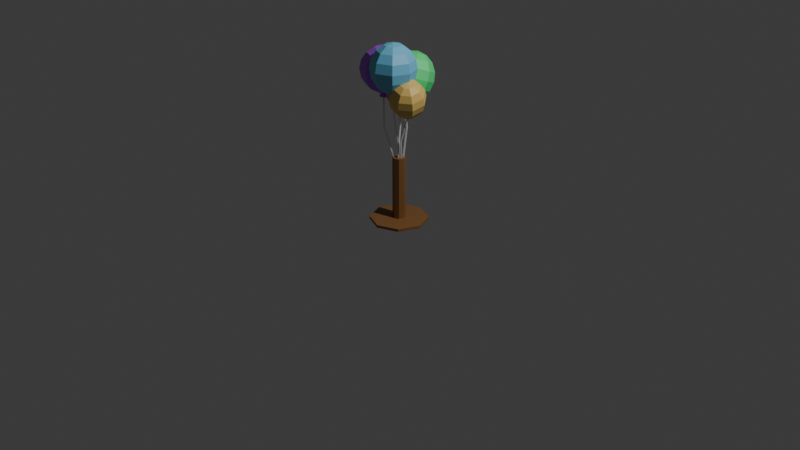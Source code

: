 # Source: balloons.blend  (saved by Blender 4.0.36; exported with 4.5.12 LTS)
import bpy
from mathutils import Matrix  # noqa: F401  (used for matrix-valued properties, if any)

bpy.ops.wm.read_factory_settings(use_empty=True)
scene = bpy.context.scene
scene.name = 'Scene'

# ---- collections
col_collection = bpy.data.collections.new('Collection'); scene.collection.children.link(col_collection)

# ---- materials (node trees are filled in below, after node groups)
mat_material_003 = bpy.data.materials.new('Material.003')
mat_material_003.use_transparent_shadow = False
mat_material_002 = bpy.data.materials.new('Material.002')
mat_material_002.use_transparent_shadow = False
mat_material_004 = bpy.data.materials.new('Material.004')
mat_material_004.use_transparent_shadow = False
mat_material_005 = bpy.data.materials.new('Material.005')
mat_material_005.use_transparent_shadow = False
mat_material_006 = bpy.data.materials.new('Material.006')
mat_material_006.use_transparent_shadow = False
mat_material_001 = bpy.data.materials.new('Material.001')
mat_material_001.use_transparent_shadow = False
mat_material_007 = bpy.data.materials.new('Material.007')
mat_material_007.use_transparent_shadow = False

# ---- material node trees
mat_material_003.use_nodes = True; mat_material_003.node_tree.nodes.clear()
_N = mat_material_003.node_tree.nodes; _L = mat_material_003.node_tree.links
n0 = _N.new('ShaderNodeBsdfPrincipled'); n0.name = 'Principled BSDF'; n0.location = (10, 300)
n0.inputs[0].default_value = (0.247, 0.1134, 0.03742, 1.0)
n0.inputs[3].default_value = 1.45
n1 = _N.new('ShaderNodeOutputMaterial'); n1.name = 'Material Output'; n1.location = (300, 300)
_L.new(n0.outputs[0], n1.inputs[0])
n1.is_active_output = True
mat_material_002.use_nodes = True; mat_material_002.node_tree.nodes.clear()
_N = mat_material_002.node_tree.nodes; _L = mat_material_002.node_tree.links
n0 = _N.new('ShaderNodeBsdfPrincipled'); n0.name = 'Principled BSDF'; n0.location = (10, 300)
n0.inputs[3].default_value = 1.45
n1 = _N.new('ShaderNodeOutputMaterial'); n1.name = 'Material Output'; n1.location = (300, 300)
_L.new(n0.outputs[0], n1.inputs[0])
n1.is_active_output = True
mat_material_004.use_nodes = True; mat_material_004.node_tree.nodes.clear()
_N = mat_material_004.node_tree.nodes; _L = mat_material_004.node_tree.links
n0 = _N.new('ShaderNodeBsdfPrincipled'); n0.name = 'Principled BSDF'; n0.location = (10, 300)
n0.inputs[0].default_value = (0.08406, 0.801, 0.2361, 1.0)
n0.inputs[3].default_value = 1.45
n1 = _N.new('ShaderNodeOutputMaterial'); n1.name = 'Material Output'; n1.location = (300, 300)
_L.new(n0.outputs[0], n1.inputs[0])
n1.is_active_output = True
mat_material_005.use_nodes = True; mat_material_005.node_tree.nodes.clear()
_N = mat_material_005.node_tree.nodes; _L = mat_material_005.node_tree.links
n0 = _N.new('ShaderNodeBsdfPrincipled'); n0.name = 'Principled BSDF'; n0.location = (10, 300)
n0.inputs[0].default_value = (0.4142, 0.087, 0.8008, 1.0)
n0.inputs[3].default_value = 1.45
n1 = _N.new('ShaderNodeOutputMaterial'); n1.name = 'Material Output'; n1.location = (300, 300)
_L.new(n0.outputs[0], n1.inputs[0])
n1.is_active_output = True
mat_material_006.use_nodes = True; mat_material_006.node_tree.nodes.clear()
_N = mat_material_006.node_tree.nodes; _L = mat_material_006.node_tree.links
n0 = _N.new('ShaderNodeBsdfPrincipled'); n0.name = 'Principled BSDF'; n0.location = (10, 300)
n0.inputs[0].default_value = (0.171, 0.5485, 0.8005, 1.0)
n0.inputs[3].default_value = 1.45
n1 = _N.new('ShaderNodeOutputMaterial'); n1.name = 'Material Output'; n1.location = (300, 300)
_L.new(n0.outputs[0], n1.inputs[0])
n1.is_active_output = True
mat_material_001.use_nodes = True; mat_material_001.node_tree.nodes.clear()
_N = mat_material_001.node_tree.nodes; _L = mat_material_001.node_tree.links
n0 = _N.new('ShaderNodeBsdfPrincipled'); n0.name = 'Principled BSDF'; n0.location = (10, 300)
n0.inputs[0].default_value = (0.8007, 0.2373, 0.3349, 1.0)
n0.inputs[3].default_value = 1.45
n1 = _N.new('ShaderNodeOutputMaterial'); n1.name = 'Material Output'; n1.location = (300, 300)
_L.new(n0.outputs[0], n1.inputs[0])
n1.is_active_output = True
mat_material_007.use_nodes = True; mat_material_007.node_tree.nodes.clear()
_N = mat_material_007.node_tree.nodes; _L = mat_material_007.node_tree.links
n0 = _N.new('ShaderNodeBsdfPrincipled'); n0.name = 'Principled BSDF'; n0.location = (10, 300)
n0.inputs[0].default_value = (0.8002, 0.5495, 0.1568, 1.0)
n0.inputs[3].default_value = 1.45
n1 = _N.new('ShaderNodeOutputMaterial'); n1.name = 'Material Output'; n1.location = (300, 300)
_L.new(n0.outputs[0], n1.inputs[0])
n1.is_active_output = True

# ---- world
world_world = bpy.data.worlds.new('World'); scene.world = world_world
world_world.use_nodes = True; world_world.node_tree.nodes.clear()
_N = world_world.node_tree.nodes; _L = world_world.node_tree.links
n0 = _N.new('ShaderNodeOutputWorld'); n0.name = 'World Output'; n0.location = (300, 300)
n1 = _N.new('ShaderNodeBackground'); n1.name = 'Background'; n1.location = (10, 300)
n1.inputs[0].default_value = (0.05088, 0.05088, 0.05088, 1.0)
_L.new(n1.outputs[0], n0.inputs[0])
n0.is_active_output = True
world_world.color = (0.05088, 0.05088, 0.05088)
world_world.use_sun_shadow = False
world_world.sun_shadow_jitter_overblur = 0.0

# ---- cameras
cam_camera = bpy.data.cameras.new('Camera')
cam_camera.clip_end = 100.0
cam_camera.ortho_scale = 7.314

# ---- lights
light_light = bpy.data.lights.new('Light', 'POINT')
light_light.transmission_factor = 0.0
light_light.use_soft_falloff = False
light_light.energy = 1000.0
light_light.shadow_soft_size = 0.1
light_light.shadow_maximum_resolution = 0.006
light_light.use_absolute_resolution = True

# ---- meshes
me_circle = bpy.data.meshes.new('Circle')
me_circle.from_pydata([(0.0, 0.0, 0.0), (0.0, 0.3, 0.0), (-0.2121, 0.2121, 0.0), (-0.3, 0.0, 0.0), (-0.2121, -0.2121, 0.0), (0.0, -0.3, 0.0), (0.2121, -0.2121, 0.0), (0.3, 0.0, 0.0), (0.2121, 0.2121, 0.0), (0.0, 0.06774, 0.02893), (-0.0479, 0.0479, 0.02893), (-0.06774, 0.0, 0.02893), (-0.0479, -0.0479, 0.02893), (0.0, -0.06774, 0.02893), (0.0479, -0.0479, 0.02893), (0.06774, 0.0, 0.02893), (0.0479, 0.0479, 0.02893), (-0.2121, 0.2121, 0.02893), (0.0, 0.3, 0.02893), (-0.3, 0.0, 0.02893), (-0.2121, -0.2121, 0.02893), (0.0, -0.3, 0.02893), (0.2121, -0.2121, 0.02893), (0.3, 0.0, 0.02893), (0.2121, 0.2121, 0.02893), (0.0, 0.0, 0.679), (0.0, 0.06774, 0.679), (-0.0479, 0.0479, 0.679), (-0.06774, 0.0, 0.679), (-0.0479, -0.0479, 0.679), (0.0, -0.06774, 0.679), (0.0479, -0.0479, 0.679), (0.06774, 0.0, 0.679), (0.0479, 0.0479, 0.679)], [], [(0, 2, 1), (0, 3, 2), (0, 4, 3), (0, 5, 4), (0, 6, 5), (0, 7, 6), (0, 8, 7), (0, 1, 8), (11, 12, 29, 28), (13, 14, 31, 30), (15, 16, 33, 32), (10, 11, 28, 27), (12, 13, 30, 29), (14, 15, 32, 31), (16, 9, 26, 33), (9, 10, 27, 26), (5, 6, 22, 21), (4, 5, 21, 20), (3, 4, 20, 19), (2, 3, 19, 17), (8, 1, 18, 24), (7, 8, 24, 23), (6, 7, 23, 22), (1, 2, 17, 18), (10, 9, 18, 17), (11, 10, 17, 19), (12, 11, 19, 20), (13, 12, 20, 21), (14, 13, 21, 22), (15, 14, 22, 23), (16, 15, 23, 24), (9, 16, 24, 18), (25, 26, 27), (25, 27, 28), (25, 28, 29), (25, 29, 30), (25, 30, 31), (25, 31, 32), (25, 32, 33), (25, 33, 26)])
_uv = me_circle.uv_layers.new(name='UVMap')
_uv.uv.foreach_set('vector', [0.5, 0.5, 0.1464, 0.8536, 0.5, 1.0, 0.5, 0.5, 0.0, 0.5, 0.1464, 0.8536, 0.5, 0.5, 0.1464, 0.1464, 0.0, 0.5, 0.5, 0.5, 0.5, 0.0, 0.1464, 0.1464, 0.5, 0.5, 0.8536, 0.1464, 0.5, 0.0, 0.5, 0.5, 1.0, 0.5, 0.8536, 0.1464, 0.5, 0.5, 0.8536, 0.8536, 1.0, 0.5, 0.5, 0.5, 0.5, 1.0, 0.8536, 0.8536, 0.3871, 0.5, 0.4202, 0.4202, 0.4202, 0.4202, 0.3871, 0.5, 0.5, 0.3871, 0.5798, 0.4202, 0.5798, 0.4202, 0.5, 0.3871, 0.6129, 0.5, 0.5798, 0.5798, 0.5798, 0.5798, 0.6129, 0.5, 0.4202, 0.5798, 0.3871, 0.5, 0.3871, 0.5, 0.4202, 0.5798, 0.4202, 0.4202, 0.5, 0.3871, 0.5, 0.3871, 0.4202, 0.4202, 0.5798, 0.4202, 0.6129, 0.5, 0.6129, 0.5, 0.5798, 0.4202, 0.5798, 0.5798, 0.5, 0.6129, 0.5, 0.6129, 0.5798, 0.5798, 0.5, 0.6129, 0.4202, 0.5798, 0.4202, 0.5798, 0.5, 0.6129, 0.5, 0.0, 0.8536, 0.1464, 0.8536, 0.1464, 0.5, 0.0, 0.1464, 0.1464, 0.5, 0.0, 0.5, 0.0, 0.1464, 0.1464, 0.0, 0.5, 0.1464, 0.1464, 0.1464, 0.1464, 0.0, 0.5, 0.1464, 0.8536, 0.0, 0.5, 0.0, 0.5, 0.1464, 0.8536, 0.8536, 0.8536, 0.5, 1.0, 0.5, 1.0, 0.8536, 0.8536, 1.0, 0.5, 0.8536, 0.8536, 0.8536, 0.8536, 1.0, 0.5, 0.8536, 0.1464, 1.0, 0.5, 1.0, 0.5, 0.8536, 0.1464, 0.5, 1.0, 0.1464, 0.8536, 0.1464, 0.8536, 0.5, 1.0, 0.4202, 0.5798, 0.5, 0.6129, 0.5, 1.0, 0.1464, 0.8536, 0.3871, 0.5, 0.4202, 0.5798, 0.1464, 0.8536, 0.0, 0.5, 0.4202, 0.4202, 0.3871, 0.5, 0.0, 0.5, 0.1464, 0.1464, 0.5, 0.3871, 0.4202, 0.4202, 0.1464, 0.1464, 0.5, 0.0, 0.5798, 0.4202, 0.5, 0.3871, 0.5, 0.0, 0.8536, 0.1464, 0.6129, 0.5, 0.5798, 0.4202, 0.8536, 0.1464, 1.0, 0.5, 0.5798, 0.5798, 0.6129, 0.5, 1.0, 0.5, 0.8536, 0.8536, 0.5, 0.6129, 0.5798, 0.5798, 0.8536, 0.8536, 0.5, 1.0, 0.5, 0.5, 0.5, 0.6129, 0.4202, 0.5798, 0.5, 0.5, 0.4202, 0.5798, 0.3871, 0.5, 0.5, 0.5, 0.3871, 0.5, 0.4202, 0.4202, 0.5, 0.5, 0.4202, 0.4202, 0.5, 0.3871, 0.5, 0.5, 0.5, 0.3871, 0.5798, 0.4202, 0.5, 0.5, 0.5798, 0.4202, 0.6129, 0.5, 0.5, 0.5, 0.6129, 0.5, 0.5798, 0.5798, 0.5, 0.5, 0.5798, 0.5798, 0.5, 0.6129])
me_circle.materials.append(mat_material_003)
me_circle.update()
me_cylinder = bpy.data.meshes.new('Cylinder')
me_cylinder.from_pydata([(0.0, 0.01, -0.35), (0.0, 0.01, 0.35), (0.01, 0.0, -0.35), (0.01, 0.0, 0.35), (0.0, -0.01, -0.35), (0.0, -0.01, 0.35), (-0.01, 0.0, -0.35), (-0.01, 0.0, 0.35), (0.0, 0.01, 0.0), (0.01, 0.0, 0.0), (0.0, -0.01, 0.0), (-0.01, 0.0, 0.0), (-0.006359, 0.03566, 0.1747), (0.003641, 0.02566, 0.1747), (-0.006359, 0.01566, 0.1747), (-0.01636, 0.02566, 0.1747), (-0.0381, 0.03332, -0.4611), (-0.0281, 0.02332, -0.4611), (-0.0381, 0.01332, -0.4611), (-0.0481, 0.02332, -0.4611)], [], [(12, 1, 3, 13), (13, 3, 5, 14), (3, 1, 7, 5), (14, 5, 7, 15), (15, 7, 1, 12), (6, 0, 16, 19), (6, 11, 8, 0), (4, 10, 11, 6), (2, 9, 10, 4), (0, 8, 9, 2), (11, 15, 12, 8), (10, 14, 15, 11), (9, 13, 14, 10), (8, 12, 13, 9), (16, 17, 18, 19), (2, 4, 18, 17), (0, 2, 17, 16), (4, 6, 19, 18)])
_uv = me_cylinder.uv_layers.new(name='UVMap')
_uv.uv.foreach_set('vector', [1.0, 0.875, 1.0, 1.0, 0.75, 1.0, 0.75, 0.875, 0.75, 0.875, 0.75, 1.0, 0.5, 1.0, 0.5, 0.875, 0.49, 0.25, 0.25, 0.49, 0.01, 0.25, 0.25, 0.01, 0.5, 0.875, 0.5, 1.0, 0.25, 1.0, 0.25, 0.875, 0.25, 0.875, 0.25, 1.0, 0.0, 1.0, 0.0, 0.875, 0.25, 0.5, 0.0, 0.5, 0.0, 0.5, 0.25, 0.5, 0.25, 0.5, 0.25, 0.75, 0.0, 0.75, 0.0, 0.5, 0.5, 0.5, 0.5, 0.75, 0.25, 0.75, 0.25, 0.5, 0.75, 0.5, 0.75, 0.75, 0.5, 0.75, 0.5, 0.5, 1.0, 0.5, 1.0, 0.75, 0.75, 0.75, 0.75, 0.5, 0.25, 0.75, 0.25, 0.875, 0.0, 0.875, 0.0, 0.75, 0.5, 0.75, 0.5, 0.875, 0.25, 0.875, 0.25, 0.75, 0.75, 0.75, 0.75, 0.875, 0.5, 0.875, 0.5, 0.75, 1.0, 0.75, 1.0, 0.875, 0.75, 0.875, 0.75, 0.75, 0.75, 0.49, 0.99, 0.25, 0.75, 0.01, 0.51, 0.25, 0.75, 0.5, 0.5, 0.5, 0.5, 0.5, 0.75, 0.5, 1.0, 0.5, 0.75, 0.5, 0.75, 0.5, 1.0, 0.5, 0.5, 0.5, 0.25, 0.5, 0.25, 0.5, 0.5, 0.5])
me_cylinder.materials.append(mat_material_002)
me_cylinder.update()
me_cylinder_001 = bpy.data.meshes.new('Cylinder.001')
me_cylinder_001.from_pydata([(0.0, 0.01, -0.35), (-0.1233, -0.1416, 0.2937), (0.01, 0.0, -0.35), (-0.1133, -0.1516, 0.2937), (0.0, -0.01, -0.35), (-0.1233, -0.1616, 0.2937), (-0.01, 0.0, -0.35), (-0.1333, -0.1516, 0.2937), (-0.2008, -0.07314, 0.5816), (-0.2108, -0.06314, 0.5816), (-0.2108, -0.08314, 0.5816), (-0.2208, -0.07314, 0.5816)], [], [(0, 1, 3, 2), (2, 3, 5, 4), (7, 5, 10, 11), (4, 5, 7, 6), (6, 7, 1, 0), (0, 2, 4, 6), (8, 9, 11, 10), (1, 7, 11, 9), (5, 3, 8, 10), (3, 1, 9, 8)])
_uv = me_cylinder_001.uv_layers.new(name='UVMap')
_uv.uv.foreach_set('vector', [1.0, 0.5, 1.0, 1.0, 0.75, 1.0, 0.75, 0.5, 0.75, 0.5, 0.75, 1.0, 0.5, 1.0, 0.5, 0.5, 0.25, 1.0, 0.5, 1.0, 0.5, 1.0, 0.25, 1.0, 0.5, 0.5, 0.5, 1.0, 0.25, 1.0, 0.25, 0.5, 0.25, 0.5, 0.25, 1.0, 0.0, 1.0, 0.0, 0.5, 0.75, 0.49, 0.99, 0.25, 0.75, 0.01, 0.51, 0.25, 0.49, 0.25, 0.25, 0.49, 0.01, 0.25, 0.25, 0.01, 0.0, 1.0, 0.25, 1.0, 0.25, 1.0, 0.0, 1.0, 0.5, 1.0, 0.75, 1.0, 0.75, 1.0, 0.5, 1.0, 0.75, 1.0, 1.0, 1.0, 1.0, 1.0, 0.75, 1.0])
me_cylinder_001.materials.append(mat_material_002)
me_cylinder_001.update()
me_cylinder_002 = bpy.data.meshes.new('Cylinder.002')
me_cylinder_002.from_pydata([(0.0, 0.01, -0.35), (-0.07596, 0.02313, 0.3089), (0.01, 0.0, -0.35), (-0.06596, 0.01313, 0.3089), (0.0, -0.01, -0.35), (-0.07596, 0.003131, 0.3089), (-0.01, 0.0, -0.35), (-0.08596, 0.01313, 0.3089), (-0.04346, -0.005106, 0.5788), (-0.05346, 0.004894, 0.5788), (-0.05346, -0.01511, 0.5788), (-0.06346, -0.005106, 0.5788)], [], [(0, 1, 3, 2), (2, 3, 5, 4), (7, 5, 10, 11), (4, 5, 7, 6), (6, 7, 1, 0), (0, 2, 4, 6), (8, 9, 11, 10), (1, 7, 11, 9), (5, 3, 8, 10), (3, 1, 9, 8)])
_uv = me_cylinder_002.uv_layers.new(name='UVMap')
_uv.uv.foreach_set('vector', [1.0, 0.5, 1.0, 1.0, 0.75, 1.0, 0.75, 0.5, 0.75, 0.5, 0.75, 1.0, 0.5, 1.0, 0.5, 0.5, 0.25, 1.0, 0.5, 1.0, 0.5, 1.0, 0.25, 1.0, 0.5, 0.5, 0.5, 1.0, 0.25, 1.0, 0.25, 0.5, 0.25, 0.5, 0.25, 1.0, 0.0, 1.0, 0.0, 0.5, 0.75, 0.49, 0.99, 0.25, 0.75, 0.01, 0.51, 0.25, 0.49, 0.25, 0.25, 0.49, 0.01, 0.25, 0.25, 0.01, 0.0, 1.0, 0.25, 1.0, 0.25, 1.0, 0.0, 1.0, 0.5, 1.0, 0.75, 1.0, 0.75, 1.0, 0.5, 1.0, 0.75, 1.0, 1.0, 1.0, 1.0, 1.0, 0.75, 1.0])
me_cylinder_002.materials.append(mat_material_002)
me_cylinder_002.update()
me_cylinder_003 = bpy.data.meshes.new('Cylinder.003')
me_cylinder_003.from_pydata([(0.0, 0.01, -0.35), (0.03046, -0.08953, 0.3531), (0.01, 0.0, -0.35), (0.04046, -0.09953, 0.3531), (0.0, -0.01, -0.35), (0.03046, -0.1095, 0.3531), (-0.01, 0.0, -0.35), (0.02046, -0.09953, 0.3531), (0.01204, -0.03648, 0.001418), (0.02204, -0.04648, 0.001418), (0.01204, -0.05648, 0.001418), (0.002039, -0.04648, 0.001418), (0.01249, -0.06488, 0.1891), (0.02249, -0.07488, 0.1891), (0.01249, -0.08488, 0.1891), (0.002487, -0.07488, 0.1891), (0.01, 0.0, -0.175), (0.0, -0.01, -0.175), (-0.01, 0.0, -0.175), (0.0, 0.01, -0.175), (-0.003606, 0.06286, -0.6572), (0.006394, 0.05286, -0.6572), (-0.003606, 0.04286, -0.6572), (-0.01361, 0.05286, -0.6572)], [], [(12, 1, 3, 13), (13, 3, 5, 14), (3, 1, 7, 5), (14, 5, 7, 15), (15, 7, 1, 12), (6, 0, 20, 23), (18, 11, 8, 19), (17, 10, 11, 18), (16, 9, 10, 17), (19, 8, 9, 16), (11, 15, 12, 8), (10, 14, 15, 11), (9, 13, 14, 10), (8, 12, 13, 9), (0, 19, 16, 2), (2, 16, 17, 4), (4, 17, 18, 6), (6, 18, 19, 0), (20, 21, 22, 23), (2, 4, 22, 21), (0, 2, 21, 20), (4, 6, 23, 22)])
_uv = me_cylinder_003.uv_layers.new(name='UVMap')
_uv.uv.foreach_set('vector', [1.0, 0.8732, 1.0, 1.0, 0.75, 1.0, 0.75, 0.8732, 0.75, 0.8732, 0.75, 1.0, 0.5, 1.0, 0.5, 0.8732, 0.49, 0.25, 0.25, 0.49, 0.01, 0.25, 0.25, 0.01, 0.5, 0.8732, 0.5, 1.0, 0.25, 1.0, 0.25, 0.8732, 0.25, 0.8732, 0.25, 1.0, 0.0, 1.0, 0.0, 0.8732, 0.25, 0.5, 0.0, 0.5, 0.0, 0.5, 0.25, 0.5, 0.25, 0.625, 0.25, 0.75, 0.0, 0.75, 0.0, 0.625, 0.5, 0.625, 0.5, 0.75, 0.25, 0.75, 0.25, 0.625, 0.75, 0.625, 0.75, 0.75, 0.5, 0.75, 0.5, 0.625, 1.0, 0.625, 1.0, 0.75, 0.75, 0.75, 0.75, 0.625, 0.25, 0.75, 0.25, 0.8732, 0.0, 0.8732, 0.0, 0.75, 0.5, 0.75, 0.5, 0.8732, 0.25, 0.8732, 0.25, 0.75, 0.75, 0.75, 0.75, 0.8732, 0.5, 0.8732, 0.5, 0.75, 1.0, 0.75, 1.0, 0.8732, 0.75, 0.8732, 0.75, 0.75, 1.0, 0.5, 1.0, 0.625, 0.75, 0.625, 0.75, 0.5, 0.75, 0.5, 0.75, 0.625, 0.5, 0.625, 0.5, 0.5, 0.5, 0.5, 0.5, 0.625, 0.25, 0.625, 0.25, 0.5, 0.25, 0.5, 0.25, 0.625, 0.0, 0.625, 0.0, 0.5, 0.75, 0.49, 0.99, 0.25, 0.75, 0.01, 0.51, 0.25, 0.75, 0.5, 0.5, 0.5, 0.5, 0.5, 0.75, 0.5, 1.0, 0.5, 0.75, 0.5, 0.75, 0.5, 1.0, 0.5, 0.5, 0.5, 0.25, 0.5, 0.25, 0.5, 0.5, 0.5])
me_cylinder_003.materials.append(mat_material_002)
me_cylinder_003.update()
me_cylinder_004 = bpy.data.meshes.new('Cylinder.004')
me_cylinder_004.from_pydata([(0.0, 0.01, -0.35), (-0.03463, 0.05232, 0.2023), (0.01, 0.0, -0.35), (-0.02463, 0.04232, 0.2023), (0.0, -0.01, -0.35), (-0.03463, 0.03232, 0.2023), (-0.01, 0.0, -0.35), (-0.04463, 0.04232, 0.2023), (-0.1219, 0.03444, 0.4896), (-0.1319, 0.04444, 0.4896), (-0.1319, 0.02444, 0.4896), (-0.1419, 0.03444, 0.4896), (-0.07443, 0.03079, 0.3627), (-0.08443, 0.04079, 0.3627), (-0.07443, 0.05079, 0.3627), (-0.06443, 0.04079, 0.3627), (-0.07494, 0.03046, 0.3053), (-0.06494, 0.04046, 0.3053), (-0.06494, 0.02046, 0.3053), (-0.05494, 0.03046, 0.3053)], [], [(0, 1, 3, 2), (2, 3, 5, 4), (13, 12, 10, 11), (4, 5, 7, 6), (6, 7, 1, 0), (0, 2, 4, 6), (8, 9, 11, 10), (14, 13, 11, 9), (12, 15, 8, 10), (15, 14, 9, 8), (19, 17, 14, 15), (18, 19, 15, 12), (17, 16, 13, 14), (16, 18, 12, 13), (7, 5, 18, 16), (1, 7, 16, 17), (5, 3, 19, 18), (3, 1, 17, 19)])
_uv = me_cylinder_004.uv_layers.new(name='UVMap')
_uv.uv.foreach_set('vector', [1.0, 0.5, 1.0, 1.0, 0.75, 1.0, 0.75, 0.5, 0.75, 0.5, 0.75, 1.0, 0.5, 1.0, 0.5, 0.5, 0.25, 1.0, 0.5, 1.0, 0.5, 1.0, 0.25, 1.0, 0.5, 0.5, 0.5, 1.0, 0.25, 1.0, 0.25, 0.5, 0.25, 0.5, 0.25, 1.0, 0.0, 1.0, 0.0, 0.5, 0.75, 0.49, 0.99, 0.25, 0.75, 0.01, 0.51, 0.25, 0.49, 0.25, 0.25, 0.49, 0.01, 0.25, 0.25, 0.01, 0.0, 1.0, 0.25, 1.0, 0.25, 1.0, 0.0, 1.0, 0.5, 1.0, 0.75, 1.0, 0.75, 1.0, 0.5, 1.0, 0.75, 1.0, 1.0, 1.0, 1.0, 1.0, 0.75, 1.0, 0.75, 1.0, 1.0, 1.0, 1.0, 1.0, 0.75, 1.0, 0.5, 1.0, 0.75, 1.0, 0.75, 1.0, 0.5, 1.0, 0.0, 1.0, 0.25, 1.0, 0.25, 1.0, 0.0, 1.0, 0.25, 1.0, 0.5, 1.0, 0.5, 1.0, 0.25, 1.0, 0.25, 1.0, 0.5, 1.0, 0.5, 1.0, 0.25, 1.0, 0.0, 1.0, 0.25, 1.0, 0.25, 1.0, 0.0, 1.0, 0.5, 1.0, 0.75, 1.0, 0.75, 1.0, 0.5, 1.0, 0.75, 1.0, 1.0, 1.0, 1.0, 1.0, 0.75, 1.0])
me_cylinder_004.materials.append(mat_material_002)
me_cylinder_004.update()
me_sphere = bpy.data.meshes.new('Sphere')
me_sphere.from_pydata([(0.06224, 0.06224, 0.2343), (0.115, 0.115, 0.18), (0.1503, 0.1503, 0.09891), (0.1626, 0.1626, 0.003209), (0.1503, 0.1503, -0.0925), (0.115, 0.115, -0.1736), (0.02493, 0.02493, -0.2574), (0.08802, 0.0, 0.2343), (0.1626, 0.0, 0.18), (0.2125, 0.0, 0.09891), (0.23, 0.0, 0.003209), (0.2125, 0.0, -0.0925), (0.1626, 0.0, -0.1736), (0.03526, 4.962e-10, -0.2574), (0.06224, -0.06224, 0.2343), (0.115, -0.115, 0.18), (0.1503, -0.1503, 0.09891), (0.1626, -0.1626, 0.003209), (0.1503, -0.1503, -0.0925), (0.115, -0.115, -0.1736), (0.02493, -0.02493, -0.2574), (0.0, -0.08802, 0.2343), (0.0, -0.1626, 0.18), (0.0, -0.2125, 0.09891), (0.0, -0.23, 0.003209), (0.0, -0.2125, -0.0925), (0.0, -0.1626, -0.1736), (2.481e-10, -0.03526, -0.2574), (-0.06224, -0.06224, 0.2343), (-0.115, -0.115, 0.18), (-0.1503, -0.1503, 0.09891), (-0.1626, -0.1626, 0.003209), (-0.1503, -0.1503, -0.0925), (-0.115, -0.115, -0.1736), (-0.02493, -0.02493, -0.2574), (-0.08802, 0.0, 0.2343), (-0.1626, 0.0, 0.18), (-0.2125, 0.0, 0.09891), (-0.23, 0.0, 0.003209), (-0.2125, 0.0, -0.0925), (-0.1626, 0.0, -0.1736), (-0.03526, 4.962e-10, -0.2574), (-0.06224, 0.06224, 0.2343), (-0.115, 0.115, 0.18), (-0.1503, 0.1503, 0.09891), (-0.1626, 0.1626, 0.003209), (-0.1503, 0.1503, -0.0925), (-0.115, 0.115, -0.1736), (-0.02493, 0.02493, -0.2574), (0.0, 0.0, 0.2533), (0.0, 0.08802, 0.2343), (0.0, 0.1626, 0.18), (0.0, 0.2125, 0.09891), (0.0, 0.23, 0.003209), (0.0, 0.2125, -0.0925), (0.0, 0.1626, -0.1736), (2.481e-10, 0.03526, -0.2574), (0.03215, 0.03215, -0.2902), (0.04547, 4.293e-10, -0.2902), (0.03215, -0.03215, -0.2902), (1.625e-10, -0.04547, -0.2902), (-0.03215, -0.03215, -0.2902), (-0.04547, 4.293e-10, -0.2902), (-0.03215, 0.03215, -0.2902), (1.625e-10, 4.293e-10, -0.3), (1.625e-10, 0.04547, -0.2902)], [], [(54, 53, 3, 4), (52, 51, 1, 2), (50, 49, 0), (20, 27, 60, 59), (55, 54, 4, 5), (53, 52, 2, 3), (51, 50, 0, 1), (56, 55, 5, 6), (13, 20, 59, 58), (5, 4, 11, 12), (3, 2, 9, 10), (1, 0, 7, 8), (6, 5, 12, 13), (4, 3, 10, 11), (2, 1, 8, 9), (0, 49, 7), (8, 7, 14, 15), (13, 12, 19, 20), (11, 10, 17, 18), (9, 8, 15, 16), (7, 49, 14), (48, 56, 65, 63), (12, 11, 18, 19), (10, 9, 16, 17), (20, 19, 26, 27), (18, 17, 24, 25), (16, 15, 22, 23), (14, 49, 21), (34, 41, 62, 61), (19, 18, 25, 26), (17, 16, 23, 24), (15, 14, 21, 22), (21, 49, 28), (27, 34, 61, 60), (26, 25, 32, 33), (24, 23, 30, 31), (22, 21, 28, 29), (27, 26, 33, 34), (25, 24, 31, 32), (23, 22, 29, 30), (33, 32, 39, 40), (31, 30, 37, 38), (29, 28, 35, 36), (34, 33, 40, 41), (32, 31, 38, 39), (30, 29, 36, 37), (28, 49, 35), (56, 6, 57, 65), (41, 40, 47, 48), (39, 38, 45, 46), (37, 36, 43, 44), (35, 49, 42), (6, 13, 58, 57), (40, 39, 46, 47), (38, 37, 44, 45), (36, 35, 42, 43), (46, 45, 53, 54), (44, 43, 51, 52), (42, 49, 50), (41, 48, 63, 62), (47, 46, 54, 55), (45, 44, 52, 53), (43, 42, 50, 51), (48, 47, 55, 56), (64, 65, 57), (64, 57, 58), (64, 58, 59), (64, 59, 60), (64, 60, 61), (64, 61, 62), (64, 62, 63), (64, 63, 65)])
_uv = me_sphere.uv_layers.new(name='UVMap')
_uv.uv.foreach_set('vector', [0.75, 0.375, 0.75, 0.5, 0.625, 0.5, 0.625, 0.375, 0.75, 0.625, 0.75, 0.75, 0.625, 0.75, 0.625, 0.625, 0.75, 0.875, 0.6875, 1.0, 0.625, 0.875, 0.375, 0.125, 0.25, 0.125, 0.25, 0.125, 0.375, 0.125, 0.75, 0.25, 0.75, 0.375, 0.625, 0.375, 0.625, 0.25, 0.75, 0.5, 0.75, 0.625, 0.625, 0.625, 0.625, 0.5, 0.75, 0.75, 0.75, 0.875, 0.625, 0.875, 0.625, 0.75, 0.75, 0.125, 0.75, 0.25, 0.625, 0.25, 0.625, 0.125, 0.5, 0.125, 0.375, 0.125, 0.375, 0.125, 0.5, 0.125, 0.625, 0.25, 0.625, 0.375, 0.5, 0.375, 0.5, 0.25, 0.625, 0.5, 0.625, 0.625, 0.5, 0.625, 0.5, 0.5, 0.625, 0.75, 0.625, 0.875, 0.5, 0.875, 0.5, 0.75, 0.625, 0.125, 0.625, 0.25, 0.5, 0.25, 0.5, 0.125, 0.625, 0.375, 0.625, 0.5, 0.5, 0.5, 0.5, 0.375, 0.625, 0.625, 0.625, 0.75, 0.5, 0.75, 0.5, 0.625, 0.625, 0.875, 0.5625, 1.0, 0.5, 0.875, 0.5, 0.75, 0.5, 0.875, 0.375, 0.875, 0.375, 0.75, 0.5, 0.125, 0.5, 0.25, 0.375, 0.25, 0.375, 0.125, 0.5, 0.375, 0.5, 0.5, 0.375, 0.5, 0.375, 0.375, 0.5, 0.625, 0.5, 0.75, 0.375, 0.75, 0.375, 0.625, 0.5, 0.875, 0.4375, 1.0, 0.375, 0.875, 0.875, 0.125, 0.75, 0.125, 0.75, 0.125, 0.875, 0.125, 0.5, 0.25, 0.5, 0.375, 0.375, 0.375, 0.375, 0.25, 0.5, 0.5, 0.5, 0.625, 0.375, 0.625, 0.375, 0.5, 0.375, 0.125, 0.375, 0.25, 0.25, 0.25, 0.25, 0.125, 0.375, 0.375, 0.375, 0.5, 0.25, 0.5, 0.25, 0.375, 0.375, 0.625, 0.375, 0.75, 0.25, 0.75, 0.25, 0.625, 0.375, 0.875, 0.3125, 1.0, 0.25, 0.875, 0.125, 0.125, 0.0, 0.125, 0.0, 0.125, 0.125, 0.125, 0.375, 0.25, 0.375, 0.375, 0.25, 0.375, 0.25, 0.25, 0.375, 0.5, 0.375, 0.625, 0.25, 0.625, 0.25, 0.5, 0.375, 0.75, 0.375, 0.875, 0.25, 0.875, 0.25, 0.75, 0.25, 0.875, 0.1875, 1.0, 0.125, 0.875, 0.25, 0.125, 0.125, 0.125, 0.125, 0.125, 0.25, 0.125, 0.25, 0.25, 0.25, 0.375, 0.125, 0.375, 0.125, 0.25, 0.25, 0.5, 0.25, 0.625, 0.125, 0.625, 0.125, 0.5, 0.25, 0.75, 0.25, 0.875, 0.125, 0.875, 0.125, 0.75, 0.25, 0.125, 0.25, 0.25, 0.125, 0.25, 0.125, 0.125, 0.25, 0.375, 0.25, 0.5, 0.125, 0.5, 0.125, 0.375, 0.25, 0.625, 0.25, 0.75, 0.125, 0.75, 0.125, 0.625, 0.125, 0.25, 0.125, 0.375, 0.0, 0.375, 0.0, 0.25, 0.125, 0.5, 0.125, 0.625, 0.0, 0.625, 0.0, 0.5, 0.125, 0.75, 0.125, 0.875, 0.0, 0.875, 0.0, 0.75, 0.125, 0.125, 0.125, 0.25, 0.0, 0.25, 0.0, 0.125, 0.125, 0.375, 0.125, 0.5, 0.0, 0.5, 0.0, 0.375, 0.125, 0.625, 0.125, 0.75, 0.0, 0.75, 0.0, 0.625, 0.125, 0.875, 0.0625, 1.0, 0.0, 0.875, 0.75, 0.125, 0.625, 0.125, 0.625, 0.125, 0.75, 0.125, 1.0, 0.125, 1.0, 0.25, 0.875, 0.25, 0.875, 0.125, 1.0, 0.375, 1.0, 0.5, 0.875, 0.5, 0.875, 0.375, 1.0, 0.625, 1.0, 0.75, 0.875, 0.75, 0.875, 0.625, 1.0, 0.875, 0.9375, 1.0, 0.875, 0.875, 0.625, 0.125, 0.5, 0.125, 0.5, 0.125, 0.625, 0.125, 1.0, 0.25, 1.0, 0.375, 0.875, 0.375, 0.875, 0.25, 1.0, 0.5, 1.0, 0.625, 0.875, 0.625, 0.875, 0.5, 1.0, 0.75, 1.0, 0.875, 0.875, 0.875, 0.875, 0.75, 0.875, 0.375, 0.875, 0.5, 0.75, 0.5, 0.75, 0.375, 0.875, 0.625, 0.875, 0.75, 0.75, 0.75, 0.75, 0.625, 0.875, 0.875, 0.8125, 1.0, 0.75, 0.875, 1.0, 0.125, 0.875, 0.125, 0.875, 0.125, 1.0, 0.125, 0.875, 0.25, 0.875, 0.375, 0.75, 0.375, 0.75, 0.25, 0.875, 0.5, 0.875, 0.625, 0.75, 0.625, 0.75, 0.5, 0.875, 0.75, 0.875, 0.875, 0.75, 0.875, 0.75, 0.75, 0.875, 0.125, 0.875, 0.25, 0.75, 0.25, 0.75, 0.125, 0.6875, 0.0, 0.75, 0.125, 0.625, 0.125, 0.5625, 0.0, 0.625, 0.125, 0.5, 0.125, 0.4375, 0.0, 0.5, 0.125, 0.375, 0.125, 0.3125, 0.0, 0.375, 0.125, 0.25, 0.125, 0.1875, 0.0, 0.25, 0.125, 0.125, 0.125, 0.0625, 0.0, 0.125, 0.125, 0.0, 0.125, 0.9375, 0.0, 1.0, 0.125, 0.875, 0.125, 0.8125, 0.0, 0.875, 0.125, 0.75, 0.125])
me_sphere.materials.append(mat_material_004)
me_sphere.update()
me_sphere_001 = bpy.data.meshes.new('Sphere.001')
me_sphere_001.from_pydata([(0.06224, 0.06224, 0.2343), (0.115, 0.115, 0.18), (0.1503, 0.1503, 0.09891), (0.1626, 0.1626, 0.003209), (0.1503, 0.1503, -0.0925), (0.115, 0.115, -0.1736), (0.02493, 0.02493, -0.2574), (0.08802, 0.0, 0.2343), (0.1626, 0.0, 0.18), (0.2125, 0.0, 0.09891), (0.23, 0.0, 0.003209), (0.2125, 0.0, -0.0925), (0.1626, 0.0, -0.1736), (0.03526, 4.962e-10, -0.2574), (0.06224, -0.06224, 0.2343), (0.115, -0.115, 0.18), (0.1503, -0.1503, 0.09891), (0.1626, -0.1626, 0.003209), (0.1503, -0.1503, -0.0925), (0.115, -0.115, -0.1736), (0.02493, -0.02493, -0.2574), (0.0, -0.08802, 0.2343), (0.0, -0.1626, 0.18), (0.0, -0.2125, 0.09891), (0.0, -0.23, 0.003209), (0.0, -0.2125, -0.0925), (0.0, -0.1626, -0.1736), (2.481e-10, -0.03526, -0.2574), (-0.06224, -0.06224, 0.2343), (-0.115, -0.115, 0.18), (-0.1503, -0.1503, 0.09891), (-0.1626, -0.1626, 0.003209), (-0.1503, -0.1503, -0.0925), (-0.115, -0.115, -0.1736), (-0.02493, -0.02493, -0.2574), (-0.08802, 0.0, 0.2343), (-0.1626, 0.0, 0.18), (-0.2125, 0.0, 0.09891), (-0.23, 0.0, 0.003209), (-0.2125, 0.0, -0.0925), (-0.1626, 0.0, -0.1736), (-0.03526, 4.962e-10, -0.2574), (-0.06224, 0.06224, 0.2343), (-0.115, 0.115, 0.18), (-0.1503, 0.1503, 0.09891), (-0.1626, 0.1626, 0.003209), (-0.1503, 0.1503, -0.0925), (-0.115, 0.115, -0.1736), (-0.02493, 0.02493, -0.2574), (0.0, 0.0, 0.2533), (0.0, 0.08802, 0.2343), (0.0, 0.1626, 0.18), (0.0, 0.2125, 0.09891), (0.0, 0.23, 0.003209), (0.0, 0.2125, -0.0925), (0.0, 0.1626, -0.1736), (2.481e-10, 0.03526, -0.2574), (0.03215, 0.03215, -0.2902), (0.04547, 4.293e-10, -0.2902), (0.03215, -0.03215, -0.2902), (1.625e-10, -0.04547, -0.2902), (-0.03215, -0.03215, -0.2902), (-0.04547, 4.293e-10, -0.2902), (-0.03215, 0.03215, -0.2902), (1.625e-10, 4.293e-10, -0.3), (1.625e-10, 0.04547, -0.2902)], [], [(54, 53, 3, 4), (52, 51, 1, 2), (50, 49, 0), (20, 27, 60, 59), (55, 54, 4, 5), (53, 52, 2, 3), (51, 50, 0, 1), (56, 55, 5, 6), (13, 20, 59, 58), (5, 4, 11, 12), (3, 2, 9, 10), (1, 0, 7, 8), (6, 5, 12, 13), (4, 3, 10, 11), (2, 1, 8, 9), (0, 49, 7), (8, 7, 14, 15), (13, 12, 19, 20), (11, 10, 17, 18), (9, 8, 15, 16), (7, 49, 14), (48, 56, 65, 63), (12, 11, 18, 19), (10, 9, 16, 17), (20, 19, 26, 27), (18, 17, 24, 25), (16, 15, 22, 23), (14, 49, 21), (34, 41, 62, 61), (19, 18, 25, 26), (17, 16, 23, 24), (15, 14, 21, 22), (21, 49, 28), (27, 34, 61, 60), (26, 25, 32, 33), (24, 23, 30, 31), (22, 21, 28, 29), (27, 26, 33, 34), (25, 24, 31, 32), (23, 22, 29, 30), (33, 32, 39, 40), (31, 30, 37, 38), (29, 28, 35, 36), (34, 33, 40, 41), (32, 31, 38, 39), (30, 29, 36, 37), (28, 49, 35), (56, 6, 57, 65), (41, 40, 47, 48), (39, 38, 45, 46), (37, 36, 43, 44), (35, 49, 42), (6, 13, 58, 57), (40, 39, 46, 47), (38, 37, 44, 45), (36, 35, 42, 43), (46, 45, 53, 54), (44, 43, 51, 52), (42, 49, 50), (41, 48, 63, 62), (47, 46, 54, 55), (45, 44, 52, 53), (43, 42, 50, 51), (48, 47, 55, 56), (64, 65, 57), (64, 57, 58), (64, 58, 59), (64, 59, 60), (64, 60, 61), (64, 61, 62), (64, 62, 63), (64, 63, 65)])
_uv = me_sphere_001.uv_layers.new(name='UVMap')
_uv.uv.foreach_set('vector', [0.75, 0.375, 0.75, 0.5, 0.625, 0.5, 0.625, 0.375, 0.75, 0.625, 0.75, 0.75, 0.625, 0.75, 0.625, 0.625, 0.75, 0.875, 0.6875, 1.0, 0.625, 0.875, 0.375, 0.125, 0.25, 0.125, 0.25, 0.125, 0.375, 0.125, 0.75, 0.25, 0.75, 0.375, 0.625, 0.375, 0.625, 0.25, 0.75, 0.5, 0.75, 0.625, 0.625, 0.625, 0.625, 0.5, 0.75, 0.75, 0.75, 0.875, 0.625, 0.875, 0.625, 0.75, 0.75, 0.125, 0.75, 0.25, 0.625, 0.25, 0.625, 0.125, 0.5, 0.125, 0.375, 0.125, 0.375, 0.125, 0.5, 0.125, 0.625, 0.25, 0.625, 0.375, 0.5, 0.375, 0.5, 0.25, 0.625, 0.5, 0.625, 0.625, 0.5, 0.625, 0.5, 0.5, 0.625, 0.75, 0.625, 0.875, 0.5, 0.875, 0.5, 0.75, 0.625, 0.125, 0.625, 0.25, 0.5, 0.25, 0.5, 0.125, 0.625, 0.375, 0.625, 0.5, 0.5, 0.5, 0.5, 0.375, 0.625, 0.625, 0.625, 0.75, 0.5, 0.75, 0.5, 0.625, 0.625, 0.875, 0.5625, 1.0, 0.5, 0.875, 0.5, 0.75, 0.5, 0.875, 0.375, 0.875, 0.375, 0.75, 0.5, 0.125, 0.5, 0.25, 0.375, 0.25, 0.375, 0.125, 0.5, 0.375, 0.5, 0.5, 0.375, 0.5, 0.375, 0.375, 0.5, 0.625, 0.5, 0.75, 0.375, 0.75, 0.375, 0.625, 0.5, 0.875, 0.4375, 1.0, 0.375, 0.875, 0.875, 0.125, 0.75, 0.125, 0.75, 0.125, 0.875, 0.125, 0.5, 0.25, 0.5, 0.375, 0.375, 0.375, 0.375, 0.25, 0.5, 0.5, 0.5, 0.625, 0.375, 0.625, 0.375, 0.5, 0.375, 0.125, 0.375, 0.25, 0.25, 0.25, 0.25, 0.125, 0.375, 0.375, 0.375, 0.5, 0.25, 0.5, 0.25, 0.375, 0.375, 0.625, 0.375, 0.75, 0.25, 0.75, 0.25, 0.625, 0.375, 0.875, 0.3125, 1.0, 0.25, 0.875, 0.125, 0.125, 0.0, 0.125, 0.0, 0.125, 0.125, 0.125, 0.375, 0.25, 0.375, 0.375, 0.25, 0.375, 0.25, 0.25, 0.375, 0.5, 0.375, 0.625, 0.25, 0.625, 0.25, 0.5, 0.375, 0.75, 0.375, 0.875, 0.25, 0.875, 0.25, 0.75, 0.25, 0.875, 0.1875, 1.0, 0.125, 0.875, 0.25, 0.125, 0.125, 0.125, 0.125, 0.125, 0.25, 0.125, 0.25, 0.25, 0.25, 0.375, 0.125, 0.375, 0.125, 0.25, 0.25, 0.5, 0.25, 0.625, 0.125, 0.625, 0.125, 0.5, 0.25, 0.75, 0.25, 0.875, 0.125, 0.875, 0.125, 0.75, 0.25, 0.125, 0.25, 0.25, 0.125, 0.25, 0.125, 0.125, 0.25, 0.375, 0.25, 0.5, 0.125, 0.5, 0.125, 0.375, 0.25, 0.625, 0.25, 0.75, 0.125, 0.75, 0.125, 0.625, 0.125, 0.25, 0.125, 0.375, 0.0, 0.375, 0.0, 0.25, 0.125, 0.5, 0.125, 0.625, 0.0, 0.625, 0.0, 0.5, 0.125, 0.75, 0.125, 0.875, 0.0, 0.875, 0.0, 0.75, 0.125, 0.125, 0.125, 0.25, 0.0, 0.25, 0.0, 0.125, 0.125, 0.375, 0.125, 0.5, 0.0, 0.5, 0.0, 0.375, 0.125, 0.625, 0.125, 0.75, 0.0, 0.75, 0.0, 0.625, 0.125, 0.875, 0.0625, 1.0, 0.0, 0.875, 0.75, 0.125, 0.625, 0.125, 0.625, 0.125, 0.75, 0.125, 1.0, 0.125, 1.0, 0.25, 0.875, 0.25, 0.875, 0.125, 1.0, 0.375, 1.0, 0.5, 0.875, 0.5, 0.875, 0.375, 1.0, 0.625, 1.0, 0.75, 0.875, 0.75, 0.875, 0.625, 1.0, 0.875, 0.9375, 1.0, 0.875, 0.875, 0.625, 0.125, 0.5, 0.125, 0.5, 0.125, 0.625, 0.125, 1.0, 0.25, 1.0, 0.375, 0.875, 0.375, 0.875, 0.25, 1.0, 0.5, 1.0, 0.625, 0.875, 0.625, 0.875, 0.5, 1.0, 0.75, 1.0, 0.875, 0.875, 0.875, 0.875, 0.75, 0.875, 0.375, 0.875, 0.5, 0.75, 0.5, 0.75, 0.375, 0.875, 0.625, 0.875, 0.75, 0.75, 0.75, 0.75, 0.625, 0.875, 0.875, 0.8125, 1.0, 0.75, 0.875, 1.0, 0.125, 0.875, 0.125, 0.875, 0.125, 1.0, 0.125, 0.875, 0.25, 0.875, 0.375, 0.75, 0.375, 0.75, 0.25, 0.875, 0.5, 0.875, 0.625, 0.75, 0.625, 0.75, 0.5, 0.875, 0.75, 0.875, 0.875, 0.75, 0.875, 0.75, 0.75, 0.875, 0.125, 0.875, 0.25, 0.75, 0.25, 0.75, 0.125, 0.6875, 0.0, 0.75, 0.125, 0.625, 0.125, 0.5625, 0.0, 0.625, 0.125, 0.5, 0.125, 0.4375, 0.0, 0.5, 0.125, 0.375, 0.125, 0.3125, 0.0, 0.375, 0.125, 0.25, 0.125, 0.1875, 0.0, 0.25, 0.125, 0.125, 0.125, 0.0625, 0.0, 0.125, 0.125, 0.0, 0.125, 0.9375, 0.0, 1.0, 0.125, 0.875, 0.125, 0.8125, 0.0, 0.875, 0.125, 0.75, 0.125])
me_sphere_001.materials.append(mat_material_005)
me_sphere_001.update()
me_sphere_002 = bpy.data.meshes.new('Sphere.002')
me_sphere_002.from_pydata([(0.06224, 0.06224, 0.2343), (0.115, 0.115, 0.18), (0.1503, 0.1503, 0.09891), (0.1626, 0.1626, 0.003209), (0.1503, 0.1503, -0.0925), (0.115, 0.115, -0.1736), (0.02493, 0.02493, -0.2574), (0.08802, 0.0, 0.2343), (0.1626, 0.0, 0.18), (0.2125, 0.0, 0.09891), (0.23, 0.0, 0.003209), (0.2125, 0.0, -0.0925), (0.1626, 0.0, -0.1736), (0.03526, 4.962e-10, -0.2574), (0.06224, -0.06224, 0.2343), (0.115, -0.115, 0.18), (0.1503, -0.1503, 0.09891), (0.1626, -0.1626, 0.003209), (0.1503, -0.1503, -0.0925), (0.115, -0.115, -0.1736), (0.02493, -0.02493, -0.2574), (0.0, -0.08802, 0.2343), (0.0, -0.1626, 0.18), (0.0, -0.2125, 0.09891), (0.0, -0.23, 0.003209), (0.0, -0.2125, -0.0925), (0.0, -0.1626, -0.1736), (2.481e-10, -0.03526, -0.2574), (-0.06224, -0.06224, 0.2343), (-0.115, -0.115, 0.18), (-0.1503, -0.1503, 0.09891), (-0.1626, -0.1626, 0.003209), (-0.1503, -0.1503, -0.0925), (-0.115, -0.115, -0.1736), (-0.02493, -0.02493, -0.2574), (-0.08802, 0.0, 0.2343), (-0.1626, 0.0, 0.18), (-0.2125, 0.0, 0.09891), (-0.23, 0.0, 0.003209), (-0.2125, 0.0, -0.0925), (-0.1626, 0.0, -0.1736), (-0.03526, 4.962e-10, -0.2574), (-0.06224, 0.06224, 0.2343), (-0.115, 0.115, 0.18), (-0.1503, 0.1503, 0.09891), (-0.1626, 0.1626, 0.003209), (-0.1503, 0.1503, -0.0925), (-0.115, 0.115, -0.1736), (-0.02493, 0.02493, -0.2574), (0.0, 0.0, 0.2533), (0.0, 0.08802, 0.2343), (0.0, 0.1626, 0.18), (0.0, 0.2125, 0.09891), (0.0, 0.23, 0.003209), (0.0, 0.2125, -0.0925), (0.0, 0.1626, -0.1736), (2.481e-10, 0.03526, -0.2574), (0.03215, 0.03215, -0.2902), (0.04547, 4.293e-10, -0.2902), (0.03215, -0.03215, -0.2902), (1.625e-10, -0.04547, -0.2902), (-0.03215, -0.03215, -0.2902), (-0.04547, 4.293e-10, -0.2902), (-0.03215, 0.03215, -0.2902), (1.625e-10, 4.293e-10, -0.3), (1.625e-10, 0.04547, -0.2902)], [], [(54, 53, 3, 4), (52, 51, 1, 2), (50, 49, 0), (20, 27, 60, 59), (55, 54, 4, 5), (53, 52, 2, 3), (51, 50, 0, 1), (56, 55, 5, 6), (13, 20, 59, 58), (5, 4, 11, 12), (3, 2, 9, 10), (1, 0, 7, 8), (6, 5, 12, 13), (4, 3, 10, 11), (2, 1, 8, 9), (0, 49, 7), (8, 7, 14, 15), (13, 12, 19, 20), (11, 10, 17, 18), (9, 8, 15, 16), (7, 49, 14), (48, 56, 65, 63), (12, 11, 18, 19), (10, 9, 16, 17), (20, 19, 26, 27), (18, 17, 24, 25), (16, 15, 22, 23), (14, 49, 21), (34, 41, 62, 61), (19, 18, 25, 26), (17, 16, 23, 24), (15, 14, 21, 22), (21, 49, 28), (27, 34, 61, 60), (26, 25, 32, 33), (24, 23, 30, 31), (22, 21, 28, 29), (27, 26, 33, 34), (25, 24, 31, 32), (23, 22, 29, 30), (33, 32, 39, 40), (31, 30, 37, 38), (29, 28, 35, 36), (34, 33, 40, 41), (32, 31, 38, 39), (30, 29, 36, 37), (28, 49, 35), (56, 6, 57, 65), (41, 40, 47, 48), (39, 38, 45, 46), (37, 36, 43, 44), (35, 49, 42), (6, 13, 58, 57), (40, 39, 46, 47), (38, 37, 44, 45), (36, 35, 42, 43), (46, 45, 53, 54), (44, 43, 51, 52), (42, 49, 50), (41, 48, 63, 62), (47, 46, 54, 55), (45, 44, 52, 53), (43, 42, 50, 51), (48, 47, 55, 56), (64, 65, 57), (64, 57, 58), (64, 58, 59), (64, 59, 60), (64, 60, 61), (64, 61, 62), (64, 62, 63), (64, 63, 65)])
_uv = me_sphere_002.uv_layers.new(name='UVMap')
_uv.uv.foreach_set('vector', [0.75, 0.375, 0.75, 0.5, 0.625, 0.5, 0.625, 0.375, 0.75, 0.625, 0.75, 0.75, 0.625, 0.75, 0.625, 0.625, 0.75, 0.875, 0.6875, 1.0, 0.625, 0.875, 0.375, 0.125, 0.25, 0.125, 0.25, 0.125, 0.375, 0.125, 0.75, 0.25, 0.75, 0.375, 0.625, 0.375, 0.625, 0.25, 0.75, 0.5, 0.75, 0.625, 0.625, 0.625, 0.625, 0.5, 0.75, 0.75, 0.75, 0.875, 0.625, 0.875, 0.625, 0.75, 0.75, 0.125, 0.75, 0.25, 0.625, 0.25, 0.625, 0.125, 0.5, 0.125, 0.375, 0.125, 0.375, 0.125, 0.5, 0.125, 0.625, 0.25, 0.625, 0.375, 0.5, 0.375, 0.5, 0.25, 0.625, 0.5, 0.625, 0.625, 0.5, 0.625, 0.5, 0.5, 0.625, 0.75, 0.625, 0.875, 0.5, 0.875, 0.5, 0.75, 0.625, 0.125, 0.625, 0.25, 0.5, 0.25, 0.5, 0.125, 0.625, 0.375, 0.625, 0.5, 0.5, 0.5, 0.5, 0.375, 0.625, 0.625, 0.625, 0.75, 0.5, 0.75, 0.5, 0.625, 0.625, 0.875, 0.5625, 1.0, 0.5, 0.875, 0.5, 0.75, 0.5, 0.875, 0.375, 0.875, 0.375, 0.75, 0.5, 0.125, 0.5, 0.25, 0.375, 0.25, 0.375, 0.125, 0.5, 0.375, 0.5, 0.5, 0.375, 0.5, 0.375, 0.375, 0.5, 0.625, 0.5, 0.75, 0.375, 0.75, 0.375, 0.625, 0.5, 0.875, 0.4375, 1.0, 0.375, 0.875, 0.875, 0.125, 0.75, 0.125, 0.75, 0.125, 0.875, 0.125, 0.5, 0.25, 0.5, 0.375, 0.375, 0.375, 0.375, 0.25, 0.5, 0.5, 0.5, 0.625, 0.375, 0.625, 0.375, 0.5, 0.375, 0.125, 0.375, 0.25, 0.25, 0.25, 0.25, 0.125, 0.375, 0.375, 0.375, 0.5, 0.25, 0.5, 0.25, 0.375, 0.375, 0.625, 0.375, 0.75, 0.25, 0.75, 0.25, 0.625, 0.375, 0.875, 0.3125, 1.0, 0.25, 0.875, 0.125, 0.125, 0.0, 0.125, 0.0, 0.125, 0.125, 0.125, 0.375, 0.25, 0.375, 0.375, 0.25, 0.375, 0.25, 0.25, 0.375, 0.5, 0.375, 0.625, 0.25, 0.625, 0.25, 0.5, 0.375, 0.75, 0.375, 0.875, 0.25, 0.875, 0.25, 0.75, 0.25, 0.875, 0.1875, 1.0, 0.125, 0.875, 0.25, 0.125, 0.125, 0.125, 0.125, 0.125, 0.25, 0.125, 0.25, 0.25, 0.25, 0.375, 0.125, 0.375, 0.125, 0.25, 0.25, 0.5, 0.25, 0.625, 0.125, 0.625, 0.125, 0.5, 0.25, 0.75, 0.25, 0.875, 0.125, 0.875, 0.125, 0.75, 0.25, 0.125, 0.25, 0.25, 0.125, 0.25, 0.125, 0.125, 0.25, 0.375, 0.25, 0.5, 0.125, 0.5, 0.125, 0.375, 0.25, 0.625, 0.25, 0.75, 0.125, 0.75, 0.125, 0.625, 0.125, 0.25, 0.125, 0.375, 0.0, 0.375, 0.0, 0.25, 0.125, 0.5, 0.125, 0.625, 0.0, 0.625, 0.0, 0.5, 0.125, 0.75, 0.125, 0.875, 0.0, 0.875, 0.0, 0.75, 0.125, 0.125, 0.125, 0.25, 0.0, 0.25, 0.0, 0.125, 0.125, 0.375, 0.125, 0.5, 0.0, 0.5, 0.0, 0.375, 0.125, 0.625, 0.125, 0.75, 0.0, 0.75, 0.0, 0.625, 0.125, 0.875, 0.0625, 1.0, 0.0, 0.875, 0.75, 0.125, 0.625, 0.125, 0.625, 0.125, 0.75, 0.125, 1.0, 0.125, 1.0, 0.25, 0.875, 0.25, 0.875, 0.125, 1.0, 0.375, 1.0, 0.5, 0.875, 0.5, 0.875, 0.375, 1.0, 0.625, 1.0, 0.75, 0.875, 0.75, 0.875, 0.625, 1.0, 0.875, 0.9375, 1.0, 0.875, 0.875, 0.625, 0.125, 0.5, 0.125, 0.5, 0.125, 0.625, 0.125, 1.0, 0.25, 1.0, 0.375, 0.875, 0.375, 0.875, 0.25, 1.0, 0.5, 1.0, 0.625, 0.875, 0.625, 0.875, 0.5, 1.0, 0.75, 1.0, 0.875, 0.875, 0.875, 0.875, 0.75, 0.875, 0.375, 0.875, 0.5, 0.75, 0.5, 0.75, 0.375, 0.875, 0.625, 0.875, 0.75, 0.75, 0.75, 0.75, 0.625, 0.875, 0.875, 0.8125, 1.0, 0.75, 0.875, 1.0, 0.125, 0.875, 0.125, 0.875, 0.125, 1.0, 0.125, 0.875, 0.25, 0.875, 0.375, 0.75, 0.375, 0.75, 0.25, 0.875, 0.5, 0.875, 0.625, 0.75, 0.625, 0.75, 0.5, 0.875, 0.75, 0.875, 0.875, 0.75, 0.875, 0.75, 0.75, 0.875, 0.125, 0.875, 0.25, 0.75, 0.25, 0.75, 0.125, 0.6875, 0.0, 0.75, 0.125, 0.625, 0.125, 0.5625, 0.0, 0.625, 0.125, 0.5, 0.125, 0.4375, 0.0, 0.5, 0.125, 0.375, 0.125, 0.3125, 0.0, 0.375, 0.125, 0.25, 0.125, 0.1875, 0.0, 0.25, 0.125, 0.125, 0.125, 0.0625, 0.0, 0.125, 0.125, 0.0, 0.125, 0.9375, 0.0, 1.0, 0.125, 0.875, 0.125, 0.8125, 0.0, 0.875, 0.125, 0.75, 0.125])
me_sphere_002.materials.append(mat_material_006)
me_sphere_002.update()
me_sphere_003 = bpy.data.meshes.new('Sphere.003')
me_sphere_003.from_pydata([(0.06224, 0.06224, 0.2343), (0.115, 0.115, 0.18), (0.1503, 0.1503, 0.09891), (0.1626, 0.1626, 0.003209), (0.1503, 0.1503, -0.0925), (0.115, 0.115, -0.1736), (0.02493, 0.02493, -0.2574), (0.08802, 0.0, 0.2343), (0.1626, 0.0, 0.18), (0.2125, 0.0, 0.09891), (0.23, 0.0, 0.003209), (0.2125, 0.0, -0.0925), (0.1626, 0.0, -0.1736), (0.03526, 4.962e-10, -0.2574), (0.06224, -0.06224, 0.2343), (0.115, -0.115, 0.18), (0.1503, -0.1503, 0.09891), (0.1626, -0.1626, 0.003209), (0.1503, -0.1503, -0.0925), (0.115, -0.115, -0.1736), (0.02493, -0.02493, -0.2574), (0.0, -0.08802, 0.2343), (0.0, -0.1626, 0.18), (0.0, -0.2125, 0.09891), (0.0, -0.23, 0.003209), (0.0, -0.2125, -0.0925), (0.0, -0.1626, -0.1736), (2.481e-10, -0.03526, -0.2574), (-0.06224, -0.06224, 0.2343), (-0.115, -0.115, 0.18), (-0.1503, -0.1503, 0.09891), (-0.1626, -0.1626, 0.003209), (-0.1503, -0.1503, -0.0925), (-0.115, -0.115, -0.1736), (-0.02493, -0.02493, -0.2574), (-0.08802, 0.0, 0.2343), (-0.1626, 0.0, 0.18), (-0.2125, 0.0, 0.09891), (-0.23, 0.0, 0.003209), (-0.2125, 0.0, -0.0925), (-0.1626, 0.0, -0.1736), (-0.03526, 4.962e-10, -0.2574), (-0.06224, 0.06224, 0.2343), (-0.115, 0.115, 0.18), (-0.1503, 0.1503, 0.09891), (-0.1626, 0.1626, 0.003209), (-0.1503, 0.1503, -0.0925), (-0.115, 0.115, -0.1736), (-0.02493, 0.02493, -0.2574), (0.0, 0.0, 0.2533), (0.0, 0.08802, 0.2343), (0.0, 0.1626, 0.18), (0.0, 0.2125, 0.09891), (0.0, 0.23, 0.003209), (0.0, 0.2125, -0.0925), (0.0, 0.1626, -0.1736), (2.481e-10, 0.03526, -0.2574), (0.03215, 0.03215, -0.2902), (0.04547, 4.293e-10, -0.2902), (0.03215, -0.03215, -0.2902), (1.625e-10, -0.04547, -0.2902), (-0.03215, -0.03215, -0.2902), (-0.04547, 4.293e-10, -0.2902), (-0.03215, 0.03215, -0.2902), (1.625e-10, 4.293e-10, -0.3), (1.625e-10, 0.04547, -0.2902)], [], [(54, 53, 3, 4), (52, 51, 1, 2), (50, 49, 0), (20, 27, 60, 59), (55, 54, 4, 5), (53, 52, 2, 3), (51, 50, 0, 1), (56, 55, 5, 6), (13, 20, 59, 58), (5, 4, 11, 12), (3, 2, 9, 10), (1, 0, 7, 8), (6, 5, 12, 13), (4, 3, 10, 11), (2, 1, 8, 9), (0, 49, 7), (8, 7, 14, 15), (13, 12, 19, 20), (11, 10, 17, 18), (9, 8, 15, 16), (7, 49, 14), (48, 56, 65, 63), (12, 11, 18, 19), (10, 9, 16, 17), (20, 19, 26, 27), (18, 17, 24, 25), (16, 15, 22, 23), (14, 49, 21), (34, 41, 62, 61), (19, 18, 25, 26), (17, 16, 23, 24), (15, 14, 21, 22), (21, 49, 28), (27, 34, 61, 60), (26, 25, 32, 33), (24, 23, 30, 31), (22, 21, 28, 29), (27, 26, 33, 34), (25, 24, 31, 32), (23, 22, 29, 30), (33, 32, 39, 40), (31, 30, 37, 38), (29, 28, 35, 36), (34, 33, 40, 41), (32, 31, 38, 39), (30, 29, 36, 37), (28, 49, 35), (56, 6, 57, 65), (41, 40, 47, 48), (39, 38, 45, 46), (37, 36, 43, 44), (35, 49, 42), (6, 13, 58, 57), (40, 39, 46, 47), (38, 37, 44, 45), (36, 35, 42, 43), (46, 45, 53, 54), (44, 43, 51, 52), (42, 49, 50), (41, 48, 63, 62), (47, 46, 54, 55), (45, 44, 52, 53), (43, 42, 50, 51), (48, 47, 55, 56), (64, 65, 57), (64, 57, 58), (64, 58, 59), (64, 59, 60), (64, 60, 61), (64, 61, 62), (64, 62, 63), (64, 63, 65)])
_uv = me_sphere_003.uv_layers.new(name='UVMap')
_uv.uv.foreach_set('vector', [0.75, 0.375, 0.75, 0.5, 0.625, 0.5, 0.625, 0.375, 0.75, 0.625, 0.75, 0.75, 0.625, 0.75, 0.625, 0.625, 0.75, 0.875, 0.6875, 1.0, 0.625, 0.875, 0.375, 0.125, 0.25, 0.125, 0.25, 0.125, 0.375, 0.125, 0.75, 0.25, 0.75, 0.375, 0.625, 0.375, 0.625, 0.25, 0.75, 0.5, 0.75, 0.625, 0.625, 0.625, 0.625, 0.5, 0.75, 0.75, 0.75, 0.875, 0.625, 0.875, 0.625, 0.75, 0.75, 0.125, 0.75, 0.25, 0.625, 0.25, 0.625, 0.125, 0.5, 0.125, 0.375, 0.125, 0.375, 0.125, 0.5, 0.125, 0.625, 0.25, 0.625, 0.375, 0.5, 0.375, 0.5, 0.25, 0.625, 0.5, 0.625, 0.625, 0.5, 0.625, 0.5, 0.5, 0.625, 0.75, 0.625, 0.875, 0.5, 0.875, 0.5, 0.75, 0.625, 0.125, 0.625, 0.25, 0.5, 0.25, 0.5, 0.125, 0.625, 0.375, 0.625, 0.5, 0.5, 0.5, 0.5, 0.375, 0.625, 0.625, 0.625, 0.75, 0.5, 0.75, 0.5, 0.625, 0.625, 0.875, 0.5625, 1.0, 0.5, 0.875, 0.5, 0.75, 0.5, 0.875, 0.375, 0.875, 0.375, 0.75, 0.5, 0.125, 0.5, 0.25, 0.375, 0.25, 0.375, 0.125, 0.5, 0.375, 0.5, 0.5, 0.375, 0.5, 0.375, 0.375, 0.5, 0.625, 0.5, 0.75, 0.375, 0.75, 0.375, 0.625, 0.5, 0.875, 0.4375, 1.0, 0.375, 0.875, 0.875, 0.125, 0.75, 0.125, 0.75, 0.125, 0.875, 0.125, 0.5, 0.25, 0.5, 0.375, 0.375, 0.375, 0.375, 0.25, 0.5, 0.5, 0.5, 0.625, 0.375, 0.625, 0.375, 0.5, 0.375, 0.125, 0.375, 0.25, 0.25, 0.25, 0.25, 0.125, 0.375, 0.375, 0.375, 0.5, 0.25, 0.5, 0.25, 0.375, 0.375, 0.625, 0.375, 0.75, 0.25, 0.75, 0.25, 0.625, 0.375, 0.875, 0.3125, 1.0, 0.25, 0.875, 0.125, 0.125, 0.0, 0.125, 0.0, 0.125, 0.125, 0.125, 0.375, 0.25, 0.375, 0.375, 0.25, 0.375, 0.25, 0.25, 0.375, 0.5, 0.375, 0.625, 0.25, 0.625, 0.25, 0.5, 0.375, 0.75, 0.375, 0.875, 0.25, 0.875, 0.25, 0.75, 0.25, 0.875, 0.1875, 1.0, 0.125, 0.875, 0.25, 0.125, 0.125, 0.125, 0.125, 0.125, 0.25, 0.125, 0.25, 0.25, 0.25, 0.375, 0.125, 0.375, 0.125, 0.25, 0.25, 0.5, 0.25, 0.625, 0.125, 0.625, 0.125, 0.5, 0.25, 0.75, 0.25, 0.875, 0.125, 0.875, 0.125, 0.75, 0.25, 0.125, 0.25, 0.25, 0.125, 0.25, 0.125, 0.125, 0.25, 0.375, 0.25, 0.5, 0.125, 0.5, 0.125, 0.375, 0.25, 0.625, 0.25, 0.75, 0.125, 0.75, 0.125, 0.625, 0.125, 0.25, 0.125, 0.375, 0.0, 0.375, 0.0, 0.25, 0.125, 0.5, 0.125, 0.625, 0.0, 0.625, 0.0, 0.5, 0.125, 0.75, 0.125, 0.875, 0.0, 0.875, 0.0, 0.75, 0.125, 0.125, 0.125, 0.25, 0.0, 0.25, 0.0, 0.125, 0.125, 0.375, 0.125, 0.5, 0.0, 0.5, 0.0, 0.375, 0.125, 0.625, 0.125, 0.75, 0.0, 0.75, 0.0, 0.625, 0.125, 0.875, 0.0625, 1.0, 0.0, 0.875, 0.75, 0.125, 0.625, 0.125, 0.625, 0.125, 0.75, 0.125, 1.0, 0.125, 1.0, 0.25, 0.875, 0.25, 0.875, 0.125, 1.0, 0.375, 1.0, 0.5, 0.875, 0.5, 0.875, 0.375, 1.0, 0.625, 1.0, 0.75, 0.875, 0.75, 0.875, 0.625, 1.0, 0.875, 0.9375, 1.0, 0.875, 0.875, 0.625, 0.125, 0.5, 0.125, 0.5, 0.125, 0.625, 0.125, 1.0, 0.25, 1.0, 0.375, 0.875, 0.375, 0.875, 0.25, 1.0, 0.5, 1.0, 0.625, 0.875, 0.625, 0.875, 0.5, 1.0, 0.75, 1.0, 0.875, 0.875, 0.875, 0.875, 0.75, 0.875, 0.375, 0.875, 0.5, 0.75, 0.5, 0.75, 0.375, 0.875, 0.625, 0.875, 0.75, 0.75, 0.75, 0.75, 0.625, 0.875, 0.875, 0.8125, 1.0, 0.75, 0.875, 1.0, 0.125, 0.875, 0.125, 0.875, 0.125, 1.0, 0.125, 0.875, 0.25, 0.875, 0.375, 0.75, 0.375, 0.75, 0.25, 0.875, 0.5, 0.875, 0.625, 0.75, 0.625, 0.75, 0.5, 0.875, 0.75, 0.875, 0.875, 0.75, 0.875, 0.75, 0.75, 0.875, 0.125, 0.875, 0.25, 0.75, 0.25, 0.75, 0.125, 0.6875, 0.0, 0.75, 0.125, 0.625, 0.125, 0.5625, 0.0, 0.625, 0.125, 0.5, 0.125, 0.4375, 0.0, 0.5, 0.125, 0.375, 0.125, 0.3125, 0.0, 0.375, 0.125, 0.25, 0.125, 0.1875, 0.0, 0.25, 0.125, 0.125, 0.125, 0.0625, 0.0, 0.125, 0.125, 0.0, 0.125, 0.9375, 0.0, 1.0, 0.125, 0.875, 0.125, 0.8125, 0.0, 0.875, 0.125, 0.75, 0.125])
me_sphere_003.materials.append(mat_material_001)
me_sphere_003.update()
me_sphere_004 = bpy.data.meshes.new('Sphere.004')
me_sphere_004.from_pydata([(0.06224, 0.06224, 0.2343), (0.115, 0.115, 0.18), (0.1503, 0.1503, 0.09891), (0.1626, 0.1626, 0.003209), (0.1503, 0.1503, -0.0925), (0.115, 0.115, -0.1736), (0.02493, 0.02493, -0.2574), (0.08802, 0.0, 0.2343), (0.1626, 0.0, 0.18), (0.2125, 0.0, 0.09891), (0.23, 0.0, 0.003209), (0.2125, 0.0, -0.0925), (0.1626, 0.0, -0.1736), (0.03526, 4.962e-10, -0.2574), (0.06224, -0.06224, 0.2343), (0.115, -0.115, 0.18), (0.1503, -0.1503, 0.09891), (0.1626, -0.1626, 0.003209), (0.1503, -0.1503, -0.0925), (0.115, -0.115, -0.1736), (0.02493, -0.02493, -0.2574), (0.0, -0.08802, 0.2343), (0.0, -0.1626, 0.18), (0.0, -0.2125, 0.09891), (0.0, -0.23, 0.003209), (0.0, -0.2125, -0.0925), (0.0, -0.1626, -0.1736), (2.481e-10, -0.03526, -0.2574), (-0.06224, -0.06224, 0.2343), (-0.115, -0.115, 0.18), (-0.1503, -0.1503, 0.09891), (-0.1626, -0.1626, 0.003209), (-0.1503, -0.1503, -0.0925), (-0.115, -0.115, -0.1736), (-0.02493, -0.02493, -0.2574), (-0.08802, 0.0, 0.2343), (-0.1626, 0.0, 0.18), (-0.2125, 0.0, 0.09891), (-0.23, 0.0, 0.003209), (-0.2125, 0.0, -0.0925), (-0.1626, 0.0, -0.1736), (-0.03526, 4.962e-10, -0.2574), (-0.06224, 0.06224, 0.2343), (-0.115, 0.115, 0.18), (-0.1503, 0.1503, 0.09891), (-0.1626, 0.1626, 0.003209), (-0.1503, 0.1503, -0.0925), (-0.115, 0.115, -0.1736), (-0.02493, 0.02493, -0.2574), (0.0, 0.0, 0.2533), (0.0, 0.08802, 0.2343), (0.0, 0.1626, 0.18), (0.0, 0.2125, 0.09891), (0.0, 0.23, 0.003209), (0.0, 0.2125, -0.0925), (0.0, 0.1626, -0.1736), (2.481e-10, 0.03526, -0.2574), (0.03215, 0.03215, -0.2902), (0.04547, 4.293e-10, -0.2902), (0.03215, -0.03215, -0.2902), (1.625e-10, -0.04547, -0.2902), (-0.03215, -0.03215, -0.2902), (-0.04547, 4.293e-10, -0.2902), (-0.03215, 0.03215, -0.2902), (1.625e-10, 4.293e-10, -0.3), (1.625e-10, 0.04547, -0.2902)], [], [(54, 53, 3, 4), (52, 51, 1, 2), (50, 49, 0), (20, 27, 60, 59), (55, 54, 4, 5), (53, 52, 2, 3), (51, 50, 0, 1), (56, 55, 5, 6), (13, 20, 59, 58), (5, 4, 11, 12), (3, 2, 9, 10), (1, 0, 7, 8), (6, 5, 12, 13), (4, 3, 10, 11), (2, 1, 8, 9), (0, 49, 7), (8, 7, 14, 15), (13, 12, 19, 20), (11, 10, 17, 18), (9, 8, 15, 16), (7, 49, 14), (48, 56, 65, 63), (12, 11, 18, 19), (10, 9, 16, 17), (20, 19, 26, 27), (18, 17, 24, 25), (16, 15, 22, 23), (14, 49, 21), (34, 41, 62, 61), (19, 18, 25, 26), (17, 16, 23, 24), (15, 14, 21, 22), (21, 49, 28), (27, 34, 61, 60), (26, 25, 32, 33), (24, 23, 30, 31), (22, 21, 28, 29), (27, 26, 33, 34), (25, 24, 31, 32), (23, 22, 29, 30), (33, 32, 39, 40), (31, 30, 37, 38), (29, 28, 35, 36), (34, 33, 40, 41), (32, 31, 38, 39), (30, 29, 36, 37), (28, 49, 35), (56, 6, 57, 65), (41, 40, 47, 48), (39, 38, 45, 46), (37, 36, 43, 44), (35, 49, 42), (6, 13, 58, 57), (40, 39, 46, 47), (38, 37, 44, 45), (36, 35, 42, 43), (46, 45, 53, 54), (44, 43, 51, 52), (42, 49, 50), (41, 48, 63, 62), (47, 46, 54, 55), (45, 44, 52, 53), (43, 42, 50, 51), (48, 47, 55, 56), (64, 65, 57), (64, 57, 58), (64, 58, 59), (64, 59, 60), (64, 60, 61), (64, 61, 62), (64, 62, 63), (64, 63, 65)])
_uv = me_sphere_004.uv_layers.new(name='UVMap')
_uv.uv.foreach_set('vector', [0.75, 0.375, 0.75, 0.5, 0.625, 0.5, 0.625, 0.375, 0.75, 0.625, 0.75, 0.75, 0.625, 0.75, 0.625, 0.625, 0.75, 0.875, 0.6875, 1.0, 0.625, 0.875, 0.375, 0.125, 0.25, 0.125, 0.25, 0.125, 0.375, 0.125, 0.75, 0.25, 0.75, 0.375, 0.625, 0.375, 0.625, 0.25, 0.75, 0.5, 0.75, 0.625, 0.625, 0.625, 0.625, 0.5, 0.75, 0.75, 0.75, 0.875, 0.625, 0.875, 0.625, 0.75, 0.75, 0.125, 0.75, 0.25, 0.625, 0.25, 0.625, 0.125, 0.5, 0.125, 0.375, 0.125, 0.375, 0.125, 0.5, 0.125, 0.625, 0.25, 0.625, 0.375, 0.5, 0.375, 0.5, 0.25, 0.625, 0.5, 0.625, 0.625, 0.5, 0.625, 0.5, 0.5, 0.625, 0.75, 0.625, 0.875, 0.5, 0.875, 0.5, 0.75, 0.625, 0.125, 0.625, 0.25, 0.5, 0.25, 0.5, 0.125, 0.625, 0.375, 0.625, 0.5, 0.5, 0.5, 0.5, 0.375, 0.625, 0.625, 0.625, 0.75, 0.5, 0.75, 0.5, 0.625, 0.625, 0.875, 0.5625, 1.0, 0.5, 0.875, 0.5, 0.75, 0.5, 0.875, 0.375, 0.875, 0.375, 0.75, 0.5, 0.125, 0.5, 0.25, 0.375, 0.25, 0.375, 0.125, 0.5, 0.375, 0.5, 0.5, 0.375, 0.5, 0.375, 0.375, 0.5, 0.625, 0.5, 0.75, 0.375, 0.75, 0.375, 0.625, 0.5, 0.875, 0.4375, 1.0, 0.375, 0.875, 0.875, 0.125, 0.75, 0.125, 0.75, 0.125, 0.875, 0.125, 0.5, 0.25, 0.5, 0.375, 0.375, 0.375, 0.375, 0.25, 0.5, 0.5, 0.5, 0.625, 0.375, 0.625, 0.375, 0.5, 0.375, 0.125, 0.375, 0.25, 0.25, 0.25, 0.25, 0.125, 0.375, 0.375, 0.375, 0.5, 0.25, 0.5, 0.25, 0.375, 0.375, 0.625, 0.375, 0.75, 0.25, 0.75, 0.25, 0.625, 0.375, 0.875, 0.3125, 1.0, 0.25, 0.875, 0.125, 0.125, 0.0, 0.125, 0.0, 0.125, 0.125, 0.125, 0.375, 0.25, 0.375, 0.375, 0.25, 0.375, 0.25, 0.25, 0.375, 0.5, 0.375, 0.625, 0.25, 0.625, 0.25, 0.5, 0.375, 0.75, 0.375, 0.875, 0.25, 0.875, 0.25, 0.75, 0.25, 0.875, 0.1875, 1.0, 0.125, 0.875, 0.25, 0.125, 0.125, 0.125, 0.125, 0.125, 0.25, 0.125, 0.25, 0.25, 0.25, 0.375, 0.125, 0.375, 0.125, 0.25, 0.25, 0.5, 0.25, 0.625, 0.125, 0.625, 0.125, 0.5, 0.25, 0.75, 0.25, 0.875, 0.125, 0.875, 0.125, 0.75, 0.25, 0.125, 0.25, 0.25, 0.125, 0.25, 0.125, 0.125, 0.25, 0.375, 0.25, 0.5, 0.125, 0.5, 0.125, 0.375, 0.25, 0.625, 0.25, 0.75, 0.125, 0.75, 0.125, 0.625, 0.125, 0.25, 0.125, 0.375, 0.0, 0.375, 0.0, 0.25, 0.125, 0.5, 0.125, 0.625, 0.0, 0.625, 0.0, 0.5, 0.125, 0.75, 0.125, 0.875, 0.0, 0.875, 0.0, 0.75, 0.125, 0.125, 0.125, 0.25, 0.0, 0.25, 0.0, 0.125, 0.125, 0.375, 0.125, 0.5, 0.0, 0.5, 0.0, 0.375, 0.125, 0.625, 0.125, 0.75, 0.0, 0.75, 0.0, 0.625, 0.125, 0.875, 0.0625, 1.0, 0.0, 0.875, 0.75, 0.125, 0.625, 0.125, 0.625, 0.125, 0.75, 0.125, 1.0, 0.125, 1.0, 0.25, 0.875, 0.25, 0.875, 0.125, 1.0, 0.375, 1.0, 0.5, 0.875, 0.5, 0.875, 0.375, 1.0, 0.625, 1.0, 0.75, 0.875, 0.75, 0.875, 0.625, 1.0, 0.875, 0.9375, 1.0, 0.875, 0.875, 0.625, 0.125, 0.5, 0.125, 0.5, 0.125, 0.625, 0.125, 1.0, 0.25, 1.0, 0.375, 0.875, 0.375, 0.875, 0.25, 1.0, 0.5, 1.0, 0.625, 0.875, 0.625, 0.875, 0.5, 1.0, 0.75, 1.0, 0.875, 0.875, 0.875, 0.875, 0.75, 0.875, 0.375, 0.875, 0.5, 0.75, 0.5, 0.75, 0.375, 0.875, 0.625, 0.875, 0.75, 0.75, 0.75, 0.75, 0.625, 0.875, 0.875, 0.8125, 1.0, 0.75, 0.875, 1.0, 0.125, 0.875, 0.125, 0.875, 0.125, 1.0, 0.125, 0.875, 0.25, 0.875, 0.375, 0.75, 0.375, 0.75, 0.25, 0.875, 0.5, 0.875, 0.625, 0.75, 0.625, 0.75, 0.5, 0.875, 0.75, 0.875, 0.875, 0.75, 0.875, 0.75, 0.75, 0.875, 0.125, 0.875, 0.25, 0.75, 0.25, 0.75, 0.125, 0.6875, 0.0, 0.75, 0.125, 0.625, 0.125, 0.5625, 0.0, 0.625, 0.125, 0.5, 0.125, 0.4375, 0.0, 0.5, 0.125, 0.375, 0.125, 0.3125, 0.0, 0.375, 0.125, 0.25, 0.125, 0.1875, 0.0, 0.25, 0.125, 0.125, 0.125, 0.0625, 0.0, 0.125, 0.125, 0.0, 0.125, 0.9375, 0.0, 1.0, 0.125, 0.875, 0.125, 0.8125, 0.0, 0.875, 0.125, 0.75, 0.125])
me_sphere_004.materials.append(mat_material_007)
me_sphere_004.update()

# ---- objects
ob_light = bpy.data.objects.new('Light', light_light)
ob_camera = bpy.data.objects.new('Camera', cam_camera)
ob_circle = bpy.data.objects.new('Circle', me_circle)
ob_cylinder = bpy.data.objects.new('Cylinder', me_cylinder)
ob_cylinder_001 = bpy.data.objects.new('Cylinder.001', me_cylinder_001)
ob_cylinder_002 = bpy.data.objects.new('Cylinder.002', me_cylinder_002)
ob_cylinder_003 = bpy.data.objects.new('Cylinder.003', me_cylinder_003)
ob_cylinder_004 = bpy.data.objects.new('Cylinder.004', me_cylinder_004)
ob_sphere = bpy.data.objects.new('Sphere', me_sphere)
ob_sphere_001 = bpy.data.objects.new('Sphere.001', me_sphere_001)
ob_sphere_002 = bpy.data.objects.new('Sphere.002', me_sphere_002)
ob_sphere_003 = bpy.data.objects.new('Sphere.003', me_sphere_003)
ob_sphere_004 = bpy.data.objects.new('Sphere.004', me_sphere_004)

# ---- transforms, parenting, visibility, modifiers, constraints
ob_light.location = (4.076, 1.005, 5.904)
ob_light.rotation_euler = (0.6503, 0.05522, 1.866)
ob_light.lock_rotations_4d = False
ob_light.empty_display_type = 'ARROWS'
ob_light.color = (0.0, 0.0, 0.0, 0.0)
ob_light.lineart.crease_threshold = 0.0
ob_camera.location = (7.359, -6.926, 4.958)
ob_camera.rotation_euler = (1.109, 0.0, 0.8149)
ob_camera.lock_rotations_4d = False
ob_camera.empty_display_type = 'ARROWS'
ob_camera.color = (0.0, 0.0, 0.0, 0.0)
ob_camera.display_type = 'WIRE'
ob_camera.lineart.crease_threshold = 0.0
ob_circle.location = (0.0, 0.0, 0.0)
ob_cylinder.location = (0.0, 0.0, 0.8264)
ob_cylinder_001.location = (0.02791, 0.04041, 0.7033)
ob_cylinder_002.location = (-0.00119, 0.00378, 0.668)
ob_cylinder_002.rotation_euler = (0.0, -0.0, -1.842)
ob_cylinder_003.location = (0.01615, -0.02074, 0.9774)
ob_cylinder_004.location = (0.0165, 0.02312, 0.6573)
ob_cylinder_004.rotation_euler = (0.0, -0.0, 3.088)
ob_sphere.location = (-0.007027, 0.1641, 1.47)
ob_sphere.rotation_euler = (-0.3771, -0.0, 0.0)
ob_sphere_001.location = (-0.1751, -0.03355, 1.547)
ob_sphere_001.scale = (1.045, 1.036, 0.9359)
ob_sphere_002.location = (0.04852, -0.1215, 1.625)
ob_sphere_003.location = (-0.0009342, 0.005656, 1.345)
ob_sphere_003.scale = (0.5852, 0.5852, 0.5852)
ob_sphere_004.location = (0.2112, -0.08822, 1.359)
ob_sphere_004.rotation_euler = (0.3406, 0.1818, 0.3144)
ob_sphere_004.scale = (0.7931, 0.7931, 0.7931)

# ---- collection membership
col_collection.objects.link(ob_light)
col_collection.objects.link(ob_camera)
col_collection.objects.link(ob_circle)
col_collection.objects.link(ob_cylinder)
col_collection.objects.link(ob_cylinder_001)
col_collection.objects.link(ob_cylinder_002)
col_collection.objects.link(ob_cylinder_003)
col_collection.objects.link(ob_cylinder_004)
col_collection.objects.link(ob_sphere)
col_collection.objects.link(ob_sphere_001)
col_collection.objects.link(ob_sphere_002)
col_collection.objects.link(ob_sphere_003)
col_collection.objects.link(ob_sphere_004)

# ---- scene / render settings (as saved in the file)
scene.camera = ob_camera
scene.frame_start = 1; scene.frame_end = 250; scene.frame_set(1)
scene.render.engine = 'BLENDER_EEVEE_NEXT'
scene.cycles.sampling_pattern = 'TABULATED_SOBOL'
bpy.context.view_layer.update()
